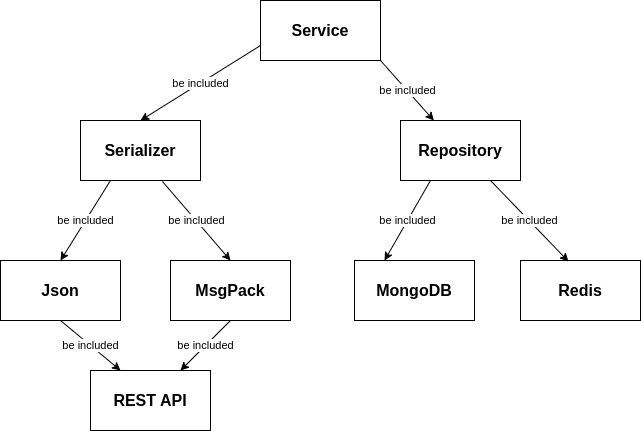

The diagram above was exported from draw.io. Its source (the exported page's mxGraphModel, read from the mxfile embedded in the PNG):
<mxGraphModel dx="1364" dy="759" grid="1" gridSize="10" guides="1" tooltips="1" connect="1" arrows="1" fold="1" page="1" pageScale="1" pageWidth="827" pageHeight="1169" math="0" shadow="0">
  <root>
    <mxCell id="0" />
    <mxCell id="1" parent="0" />
    <mxCell id="QFB2T4j2Ha1TZwyWR-Mn-1" value="&lt;b&gt;&lt;font style=&quot;font-size: 16px;&quot;&gt;Service&lt;/font&gt;&lt;/b&gt;" style="rounded=0;whiteSpace=wrap;html=1;" parent="1" vertex="1">
      <mxGeometry x="260" y="30" width="120" height="60" as="geometry" />
    </mxCell>
    <mxCell id="QFB2T4j2Ha1TZwyWR-Mn-2" value="&lt;b&gt;&lt;font style=&quot;font-size: 16px;&quot;&gt;Serializer&lt;/font&gt;&lt;/b&gt;" style="rounded=0;whiteSpace=wrap;html=1;" parent="1" vertex="1">
      <mxGeometry x="80" y="150" width="120" height="60" as="geometry" />
    </mxCell>
    <mxCell id="QFB2T4j2Ha1TZwyWR-Mn-3" value="&lt;b&gt;&lt;font style=&quot;font-size: 16px;&quot;&gt;Repository&lt;/font&gt;&lt;/b&gt;" style="rounded=0;whiteSpace=wrap;html=1;" parent="1" vertex="1">
      <mxGeometry x="400" y="150" width="120" height="60" as="geometry" />
    </mxCell>
    <mxCell id="QFB2T4j2Ha1TZwyWR-Mn-4" value="&lt;b&gt;&lt;font style=&quot;font-size: 16px;&quot;&gt;MongoDB&lt;/font&gt;&lt;/b&gt;" style="rounded=0;whiteSpace=wrap;html=1;" parent="1" vertex="1">
      <mxGeometry x="354" y="290" width="120" height="60" as="geometry" />
    </mxCell>
    <mxCell id="QFB2T4j2Ha1TZwyWR-Mn-5" value="&lt;b&gt;&lt;font style=&quot;font-size: 16px;&quot;&gt;Redis&lt;/font&gt;&lt;/b&gt;" style="rounded=0;whiteSpace=wrap;html=1;" parent="1" vertex="1">
      <mxGeometry x="520" y="290" width="120" height="60" as="geometry" />
    </mxCell>
    <mxCell id="QFB2T4j2Ha1TZwyWR-Mn-6" value="&lt;b&gt;&lt;font style=&quot;font-size: 16px;&quot;&gt;MsgPack&lt;/font&gt;&lt;/b&gt;" style="rounded=0;whiteSpace=wrap;html=1;" parent="1" vertex="1">
      <mxGeometry x="170" y="290" width="120" height="60" as="geometry" />
    </mxCell>
    <mxCell id="QFB2T4j2Ha1TZwyWR-Mn-7" value="&lt;b&gt;&lt;font style=&quot;font-size: 16px;&quot;&gt;Json&lt;/font&gt;&lt;/b&gt;" style="rounded=0;whiteSpace=wrap;html=1;" parent="1" vertex="1">
      <mxGeometry y="290" width="120" height="60" as="geometry" />
    </mxCell>
    <mxCell id="QFB2T4j2Ha1TZwyWR-Mn-8" value="&lt;b&gt;&lt;font style=&quot;font-size: 16px;&quot;&gt;REST API&lt;/font&gt;&lt;/b&gt;" style="rounded=0;whiteSpace=wrap;html=1;" parent="1" vertex="1">
      <mxGeometry x="90" y="400" width="120" height="60" as="geometry" />
    </mxCell>
    <mxCell id="QFB2T4j2Ha1TZwyWR-Mn-9" value="be included" style="endArrow=classic;html=1;rounded=0;exitX=0;exitY=0.75;exitDx=0;exitDy=0;entryX=0.5;entryY=0;entryDx=0;entryDy=0;" parent="1" source="QFB2T4j2Ha1TZwyWR-Mn-1" target="QFB2T4j2Ha1TZwyWR-Mn-2" edge="1">
      <mxGeometry width="50" height="50" relative="1" as="geometry">
        <mxPoint x="180" y="350" as="sourcePoint" />
        <mxPoint x="140" y="120" as="targetPoint" />
      </mxGeometry>
    </mxCell>
    <mxCell id="QFB2T4j2Ha1TZwyWR-Mn-12" value="be included" style="endArrow=classic;html=1;rounded=0;exitX=1;exitY=1;exitDx=0;exitDy=0;" parent="1" source="QFB2T4j2Ha1TZwyWR-Mn-1" target="QFB2T4j2Ha1TZwyWR-Mn-3" edge="1">
      <mxGeometry width="50" height="50" relative="1" as="geometry">
        <mxPoint x="270" y="85" as="sourcePoint" />
        <mxPoint x="340" y="170" as="targetPoint" />
      </mxGeometry>
    </mxCell>
    <mxCell id="QFB2T4j2Ha1TZwyWR-Mn-13" value="be included" style="endArrow=classic;html=1;rounded=0;exitX=0.25;exitY=1;exitDx=0;exitDy=0;entryX=0.5;entryY=0;entryDx=0;entryDy=0;" parent="1" source="QFB2T4j2Ha1TZwyWR-Mn-2" target="QFB2T4j2Ha1TZwyWR-Mn-7" edge="1">
      <mxGeometry x="-0.0036" width="50" height="50" relative="1" as="geometry">
        <mxPoint x="270" y="85" as="sourcePoint" />
        <mxPoint x="150" y="160" as="targetPoint" />
        <mxPoint as="offset" />
      </mxGeometry>
    </mxCell>
    <mxCell id="QFB2T4j2Ha1TZwyWR-Mn-15" value="be included" style="endArrow=classic;html=1;rounded=0;exitX=0.683;exitY=1.017;exitDx=0;exitDy=0;entryX=0.5;entryY=0;entryDx=0;entryDy=0;exitPerimeter=0;" parent="1" source="QFB2T4j2Ha1TZwyWR-Mn-2" target="QFB2T4j2Ha1TZwyWR-Mn-6" edge="1">
      <mxGeometry width="50" height="50" relative="1" as="geometry">
        <mxPoint x="120" y="220" as="sourcePoint" />
        <mxPoint x="70" y="300" as="targetPoint" />
      </mxGeometry>
    </mxCell>
    <mxCell id="QFB2T4j2Ha1TZwyWR-Mn-16" value="be included" style="endArrow=classic;html=1;rounded=0;exitX=0.25;exitY=1;exitDx=0;exitDy=0;entryX=0.25;entryY=0;entryDx=0;entryDy=0;" parent="1" source="QFB2T4j2Ha1TZwyWR-Mn-3" target="QFB2T4j2Ha1TZwyWR-Mn-4" edge="1">
      <mxGeometry width="50" height="50" relative="1" as="geometry">
        <mxPoint x="120" y="220" as="sourcePoint" />
        <mxPoint x="70" y="300" as="targetPoint" />
      </mxGeometry>
    </mxCell>
    <mxCell id="QFB2T4j2Ha1TZwyWR-Mn-17" value="be included" style="endArrow=classic;html=1;rounded=0;exitX=0.75;exitY=1;exitDx=0;exitDy=0;entryX=0.4;entryY=0.017;entryDx=0;entryDy=0;entryPerimeter=0;" parent="1" source="QFB2T4j2Ha1TZwyWR-Mn-3" target="QFB2T4j2Ha1TZwyWR-Mn-5" edge="1">
      <mxGeometry width="50" height="50" relative="1" as="geometry">
        <mxPoint x="440" y="220" as="sourcePoint" />
        <mxPoint x="394" y="300" as="targetPoint" />
      </mxGeometry>
    </mxCell>
    <mxCell id="QFB2T4j2Ha1TZwyWR-Mn-18" value="be included" style="endArrow=classic;html=1;rounded=0;exitX=0.5;exitY=1;exitDx=0;exitDy=0;entryX=0.25;entryY=0;entryDx=0;entryDy=0;" parent="1" source="QFB2T4j2Ha1TZwyWR-Mn-7" target="QFB2T4j2Ha1TZwyWR-Mn-8" edge="1">
      <mxGeometry width="50" height="50" relative="1" as="geometry">
        <mxPoint x="120" y="220" as="sourcePoint" />
        <mxPoint x="70" y="300" as="targetPoint" />
      </mxGeometry>
    </mxCell>
    <mxCell id="QFB2T4j2Ha1TZwyWR-Mn-19" value="be included" style="endArrow=classic;html=1;rounded=0;entryX=0.75;entryY=0;entryDx=0;entryDy=0;exitX=0.5;exitY=1;exitDx=0;exitDy=0;" parent="1" source="QFB2T4j2Ha1TZwyWR-Mn-6" target="QFB2T4j2Ha1TZwyWR-Mn-8" edge="1">
      <mxGeometry width="50" height="50" relative="1" as="geometry">
        <mxPoint x="140" y="360" as="sourcePoint" />
        <mxPoint x="130" y="410" as="targetPoint" />
      </mxGeometry>
    </mxCell>
  </root>
</mxGraphModel>